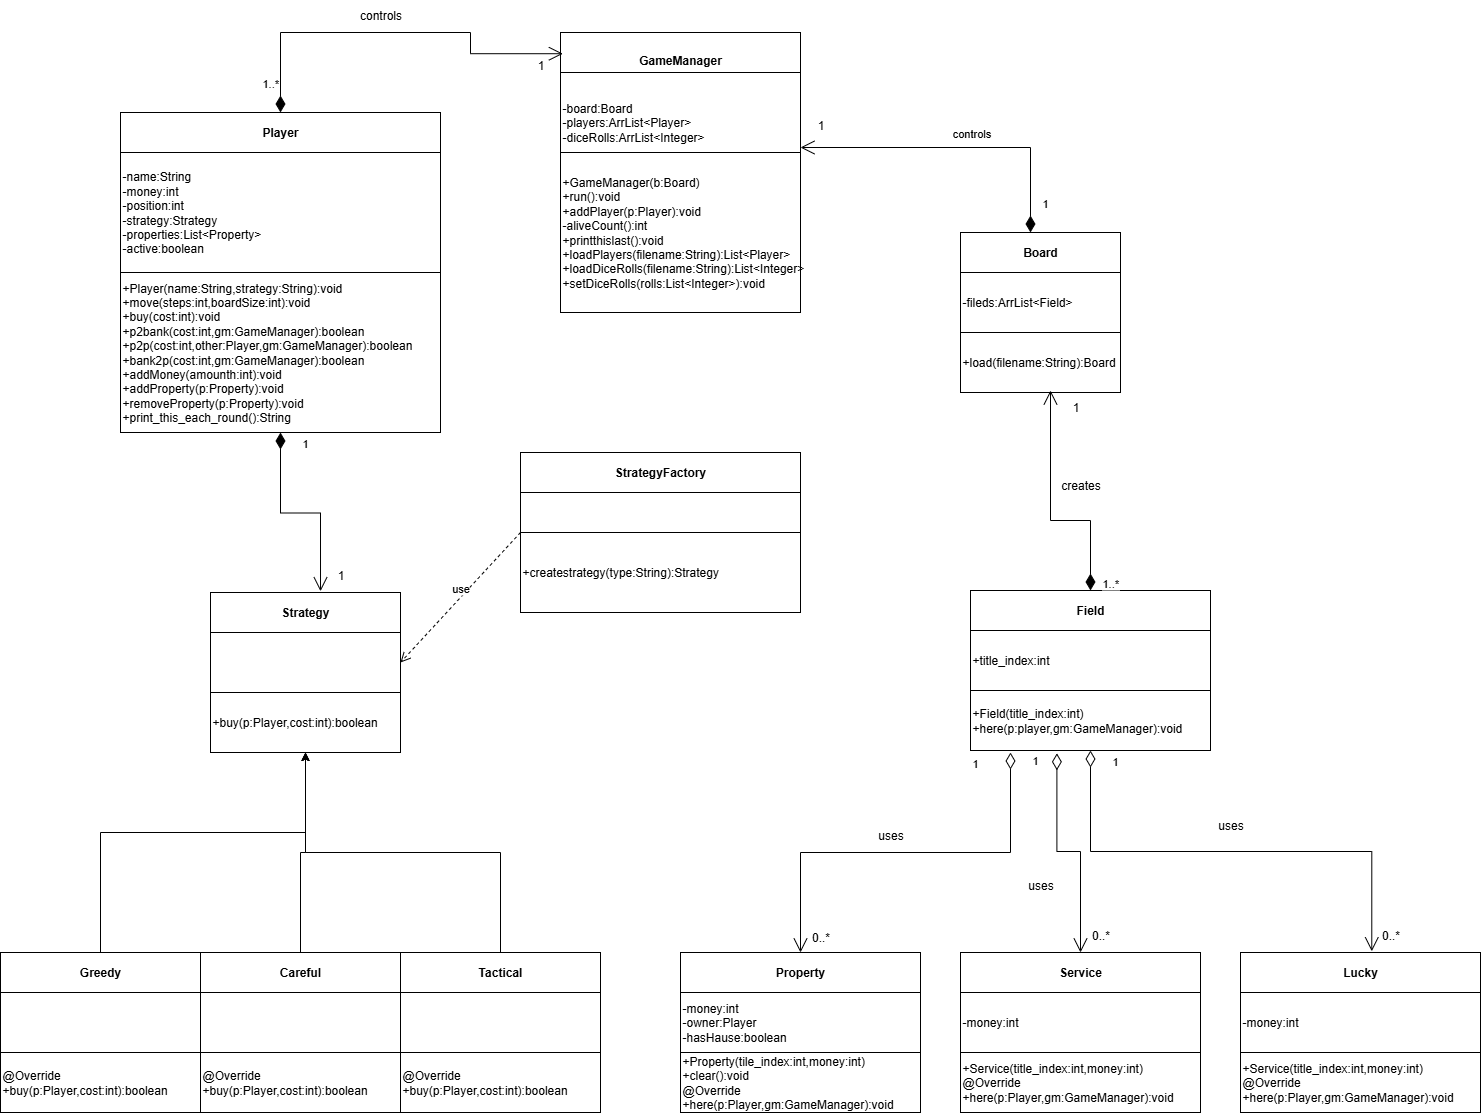

The diagram above was exported from draw.io. Its source (the exported page's mxGraphModel, read from the mxfile embedded in the PNG):
<mxGraphModel dx="2602" dy="1969" grid="1" gridSize="10" guides="1" tooltips="1" connect="1" arrows="1" fold="1" page="1" pageScale="1" pageWidth="850" pageHeight="1100" math="0" shadow="0">
  <root>
    <mxCell id="0" />
    <mxCell id="1" parent="0" />
    <mxCell id="AXxqRqGfc5If84iZbdvM-74" value="" style="group" parent="1" vertex="1" connectable="0">
      <mxGeometry x="40" y="-680" width="240" height="280" as="geometry" />
    </mxCell>
    <mxCell id="AXxqRqGfc5If84iZbdvM-70" value="&lt;b&gt;GameManager&lt;/b&gt;" style="rounded=0;whiteSpace=wrap;html=1;align=center;movable=1;resizable=1;rotatable=1;deletable=1;editable=1;locked=0;connectable=1;" parent="AXxqRqGfc5If84iZbdvM-74" vertex="1">
      <mxGeometry width="240" height="56" as="geometry" />
    </mxCell>
    <mxCell id="AXxqRqGfc5If84iZbdvM-71" value="-board:Board&lt;div&gt;-players:ArrList&amp;lt;Player&amp;gt;&lt;/div&gt;&lt;div&gt;-diceRolls:ArrList&amp;lt;Integer&amp;gt;&lt;/div&gt;" style="rounded=0;whiteSpace=wrap;html=1;align=left;movable=1;resizable=1;rotatable=1;deletable=1;editable=1;locked=0;connectable=1;" parent="AXxqRqGfc5If84iZbdvM-74" vertex="1">
      <mxGeometry y="40" width="240" height="100" as="geometry" />
    </mxCell>
    <mxCell id="AXxqRqGfc5If84iZbdvM-72" value="&lt;div&gt;+GameManager(b:Board)&lt;/div&gt;+run():void&lt;div&gt;+addPlayer(p:Player):void&lt;/div&gt;&lt;div&gt;-aliveCount():int&lt;/div&gt;&lt;div&gt;+printthislast():void&lt;/div&gt;&lt;div&gt;+loadPlayers(filename:String):List&amp;lt;Player&amp;gt;&lt;/div&gt;&lt;div&gt;+loadDiceRolls(filename:String):List&amp;lt;Integer&amp;gt;&lt;/div&gt;&lt;div&gt;+setDiceRolls(rolls:List&amp;lt;Integer&amp;gt;):void&lt;/div&gt;" style="rounded=0;whiteSpace=wrap;html=1;movable=1;resizable=1;rotatable=1;deletable=1;editable=1;locked=0;connectable=1;align=left;" parent="AXxqRqGfc5If84iZbdvM-74" vertex="1">
      <mxGeometry y="120" width="240" height="160" as="geometry" />
    </mxCell>
    <mxCell id="AXxqRqGfc5If84iZbdvM-79" value="" style="group" parent="1" vertex="1" connectable="0">
      <mxGeometry x="-280" y="-600" width="200" height="320" as="geometry" />
    </mxCell>
    <mxCell id="AXxqRqGfc5If84iZbdvM-77" value="-name:String&lt;div&gt;-money:int&lt;/div&gt;&lt;div&gt;-position:int&lt;/div&gt;&lt;div&gt;-strategy:Strategy&lt;/div&gt;&lt;div&gt;-properties:List&amp;lt;Property&amp;gt;&lt;/div&gt;&lt;div&gt;-active:boolean&lt;/div&gt;" style="rounded=0;whiteSpace=wrap;html=1;align=left;" parent="AXxqRqGfc5If84iZbdvM-79" vertex="1">
      <mxGeometry x="-120" y="40" width="320" height="120" as="geometry" />
    </mxCell>
    <mxCell id="AXxqRqGfc5If84iZbdvM-78" value="+Player(name:String,strategy:String):void&lt;div&gt;+move(steps:int,boardSize:int):void&lt;/div&gt;&lt;div&gt;+buy(cost:int):void&lt;/div&gt;&lt;div&gt;+p2bank(cost:int,gm:GameManager):boolean&lt;/div&gt;&lt;div&gt;+p2p(cost:int,other:Player,gm:GameManager):boolean&lt;/div&gt;&lt;div&gt;+bank2p(cost:int,gm:GameManager):boolean&lt;/div&gt;&lt;div&gt;+addMoney(amounth:int):void&lt;/div&gt;&lt;div&gt;+addProperty(p:Property):void&lt;/div&gt;&lt;div&gt;+removeProperty(p:Property):void&lt;/div&gt;&lt;div&gt;+print_this_each_round():String&lt;/div&gt;" style="rounded=0;whiteSpace=wrap;html=1;align=left;" parent="AXxqRqGfc5If84iZbdvM-79" vertex="1">
      <mxGeometry x="-120" y="160" width="320" height="160" as="geometry" />
    </mxCell>
    <mxCell id="AXxqRqGfc5If84iZbdvM-85" value="" style="group" parent="1" vertex="1" connectable="0">
      <mxGeometry x="440" y="-480" width="160" height="160" as="geometry" />
    </mxCell>
    <mxCell id="AXxqRqGfc5If84iZbdvM-82" value="&lt;b&gt;Board&lt;/b&gt;" style="rounded=0;whiteSpace=wrap;html=1;" parent="AXxqRqGfc5If84iZbdvM-85" vertex="1">
      <mxGeometry width="160" height="40" as="geometry" />
    </mxCell>
    <mxCell id="AXxqRqGfc5If84iZbdvM-83" value="-fileds:ArrList&amp;lt;Field&amp;gt;" style="rounded=0;whiteSpace=wrap;html=1;align=left;" parent="AXxqRqGfc5If84iZbdvM-85" vertex="1">
      <mxGeometry y="40" width="160" height="60" as="geometry" />
    </mxCell>
    <mxCell id="AXxqRqGfc5If84iZbdvM-84" value="+load(filename:String):Board" style="rounded=0;whiteSpace=wrap;html=1;align=left;" parent="AXxqRqGfc5If84iZbdvM-85" vertex="1">
      <mxGeometry y="100" width="160" height="60" as="geometry" />
    </mxCell>
    <mxCell id="G2zoC8ED8rHrDgK5T_wt-19" value="1" style="endArrow=open;html=1;endSize=12;startArrow=diamondThin;startSize=14;startFill=1;edgeStyle=orthogonalEdgeStyle;align=left;verticalAlign=bottom;rounded=0;entryX=1;entryY=0.75;entryDx=0;entryDy=0;" edge="1" parent="AXxqRqGfc5If84iZbdvM-85" target="AXxqRqGfc5If84iZbdvM-71">
      <mxGeometry x="-0.873" y="-10" relative="1" as="geometry">
        <mxPoint x="70" as="sourcePoint" />
        <mxPoint x="230" as="targetPoint" />
        <Array as="points">
          <mxPoint x="70" y="-85" />
        </Array>
        <mxPoint as="offset" />
      </mxGeometry>
    </mxCell>
    <mxCell id="AXxqRqGfc5If84iZbdvM-90" value="" style="group" parent="1" vertex="1" connectable="0">
      <mxGeometry y="-260" width="280" height="160" as="geometry" />
    </mxCell>
    <mxCell id="AXxqRqGfc5If84iZbdvM-87" value="&lt;span style=&quot;font-weight: 700;&quot;&gt;StrategyFactory&lt;/span&gt;" style="rounded=0;whiteSpace=wrap;html=1;" parent="AXxqRqGfc5If84iZbdvM-90" vertex="1">
      <mxGeometry width="280" height="40" as="geometry" />
    </mxCell>
    <mxCell id="AXxqRqGfc5If84iZbdvM-88" value="" style="rounded=0;whiteSpace=wrap;html=1;" parent="AXxqRqGfc5If84iZbdvM-90" vertex="1">
      <mxGeometry y="40" width="280" height="40" as="geometry" />
    </mxCell>
    <mxCell id="AXxqRqGfc5If84iZbdvM-89" value="&lt;span style=&quot;&quot;&gt;+createstrategy(type:String):Strategy&lt;/span&gt;" style="rounded=0;whiteSpace=wrap;html=1;align=left;" parent="AXxqRqGfc5If84iZbdvM-90" vertex="1">
      <mxGeometry y="80" width="280" height="80" as="geometry" />
    </mxCell>
    <mxCell id="AXxqRqGfc5If84iZbdvM-96" value="" style="group" parent="1" vertex="1" connectable="0">
      <mxGeometry x="-280" y="-120" width="160" height="160" as="geometry" />
    </mxCell>
    <mxCell id="AXxqRqGfc5If84iZbdvM-92" value="&lt;div&gt;&lt;b&gt;Strategy&lt;/b&gt;&lt;/div&gt;" style="rounded=0;whiteSpace=wrap;html=1;" parent="AXxqRqGfc5If84iZbdvM-96" vertex="1">
      <mxGeometry x="-30" width="190" height="40" as="geometry" />
    </mxCell>
    <mxCell id="AXxqRqGfc5If84iZbdvM-93" value="" style="rounded=0;whiteSpace=wrap;html=1;" parent="AXxqRqGfc5If84iZbdvM-96" vertex="1">
      <mxGeometry x="-30" y="40" width="190" height="60" as="geometry" />
    </mxCell>
    <mxCell id="AXxqRqGfc5If84iZbdvM-94" value="+buy(p:Player,cost:int):boolean" style="rounded=0;whiteSpace=wrap;html=1;align=left;" parent="AXxqRqGfc5If84iZbdvM-96" vertex="1">
      <mxGeometry x="-30" y="100" width="190" height="60" as="geometry" />
    </mxCell>
    <mxCell id="AXxqRqGfc5If84iZbdvM-99" value="" style="group" parent="1" vertex="1" connectable="0">
      <mxGeometry x="-80" y="240" width="160" height="160" as="geometry" />
    </mxCell>
    <mxCell id="AXxqRqGfc5If84iZbdvM-95" value="&lt;b&gt;Tactical&lt;/b&gt;" style="rounded=0;whiteSpace=wrap;html=1;" parent="AXxqRqGfc5If84iZbdvM-99" vertex="1">
      <mxGeometry x="-40" width="200" height="40" as="geometry" />
    </mxCell>
    <mxCell id="AXxqRqGfc5If84iZbdvM-97" value="" style="rounded=0;whiteSpace=wrap;html=1;" parent="AXxqRqGfc5If84iZbdvM-99" vertex="1">
      <mxGeometry x="-40" y="40" width="200" height="60" as="geometry" />
    </mxCell>
    <mxCell id="AXxqRqGfc5If84iZbdvM-98" value="&lt;span style=&quot;text-align: center;&quot;&gt;@Override&lt;/span&gt;&lt;div style=&quot;text-align: center;&quot;&gt;&lt;span style=&quot;text-align: left;&quot;&gt;+buy(p:Player,cost:int):boolean&lt;/span&gt;&lt;/div&gt;" style="rounded=0;whiteSpace=wrap;html=1;align=left;" parent="AXxqRqGfc5If84iZbdvM-99" vertex="1">
      <mxGeometry x="-40" y="100" width="200" height="60" as="geometry" />
    </mxCell>
    <mxCell id="AXxqRqGfc5If84iZbdvM-101" value="" style="group" parent="1" vertex="1" connectable="0">
      <mxGeometry x="450" y="-122" width="240" height="160" as="geometry" />
    </mxCell>
    <mxCell id="AXxqRqGfc5If84iZbdvM-102" value="&lt;b&gt;Field&lt;/b&gt;" style="rounded=0;whiteSpace=wrap;html=1;" parent="AXxqRqGfc5If84iZbdvM-101" vertex="1">
      <mxGeometry width="240" height="40" as="geometry" />
    </mxCell>
    <mxCell id="AXxqRqGfc5If84iZbdvM-103" value="+title_index:int" style="rounded=0;whiteSpace=wrap;html=1;align=left;" parent="AXxqRqGfc5If84iZbdvM-101" vertex="1">
      <mxGeometry y="40" width="240" height="60" as="geometry" />
    </mxCell>
    <mxCell id="AXxqRqGfc5If84iZbdvM-104" value="+Field(title_index:int)&lt;div&gt;+here(p:player,gm:GameManager):void&lt;/div&gt;" style="rounded=0;whiteSpace=wrap;html=1;align=left;" parent="AXxqRqGfc5If84iZbdvM-101" vertex="1">
      <mxGeometry y="100" width="240" height="60" as="geometry" />
    </mxCell>
    <mxCell id="G2zoC8ED8rHrDgK5T_wt-21" value="1..*" style="endArrow=open;html=1;endSize=12;startArrow=diamondThin;startSize=14;startFill=1;edgeStyle=orthogonalEdgeStyle;align=left;verticalAlign=bottom;rounded=0;" edge="1" parent="AXxqRqGfc5If84iZbdvM-101">
      <mxGeometry x="-1" y="-10" relative="1" as="geometry">
        <mxPoint x="120" as="sourcePoint" />
        <mxPoint x="80" y="-200" as="targetPoint" />
        <Array as="points">
          <mxPoint x="120" y="-70" />
          <mxPoint x="80" y="-70" />
        </Array>
        <mxPoint y="2" as="offset" />
      </mxGeometry>
    </mxCell>
    <mxCell id="G2zoC8ED8rHrDgK5T_wt-23" value="controls" style="edgeLabel;html=1;align=center;verticalAlign=middle;resizable=0;points=[];" vertex="1" connectable="0" parent="G2zoC8ED8rHrDgK5T_wt-21">
      <mxGeometry x="0.0817" relative="1" as="geometry">
        <mxPoint x="-80" y="-368" as="offset" />
      </mxGeometry>
    </mxCell>
    <mxCell id="AXxqRqGfc5If84iZbdvM-105" value="" style="group" parent="1" vertex="1" connectable="0">
      <mxGeometry x="720" y="240" width="240" height="160" as="geometry" />
    </mxCell>
    <mxCell id="AXxqRqGfc5If84iZbdvM-106" value="&lt;b&gt;Lucky&lt;/b&gt;" style="rounded=0;whiteSpace=wrap;html=1;" parent="AXxqRqGfc5If84iZbdvM-105" vertex="1">
      <mxGeometry width="240" height="40" as="geometry" />
    </mxCell>
    <mxCell id="AXxqRqGfc5If84iZbdvM-107" value="-money:int" style="rounded=0;whiteSpace=wrap;html=1;align=left;" parent="AXxqRqGfc5If84iZbdvM-105" vertex="1">
      <mxGeometry y="40" width="240" height="60" as="geometry" />
    </mxCell>
    <mxCell id="AXxqRqGfc5If84iZbdvM-108" value="&lt;span style=&quot;&quot;&gt;+Service(title_index:int,money:int)&lt;/span&gt;&lt;div style=&quot;&quot;&gt;@Override&lt;/div&gt;&lt;div style=&quot;&quot;&gt;+here(p:Player,gm:GameManager):void&lt;/div&gt;" style="rounded=0;whiteSpace=wrap;html=1;align=left;" parent="AXxqRqGfc5If84iZbdvM-105" vertex="1">
      <mxGeometry y="100" width="240" height="60" as="geometry" />
    </mxCell>
    <mxCell id="AXxqRqGfc5If84iZbdvM-109" value="" style="group" parent="1" vertex="1" connectable="0">
      <mxGeometry x="440" y="240" width="240" height="160" as="geometry" />
    </mxCell>
    <mxCell id="AXxqRqGfc5If84iZbdvM-110" value="&lt;b&gt;Service&lt;/b&gt;" style="rounded=0;whiteSpace=wrap;html=1;" parent="AXxqRqGfc5If84iZbdvM-109" vertex="1">
      <mxGeometry width="240" height="40" as="geometry" />
    </mxCell>
    <mxCell id="AXxqRqGfc5If84iZbdvM-111" value="-money:int" style="rounded=0;whiteSpace=wrap;html=1;align=left;" parent="AXxqRqGfc5If84iZbdvM-109" vertex="1">
      <mxGeometry y="40" width="240" height="60" as="geometry" />
    </mxCell>
    <mxCell id="AXxqRqGfc5If84iZbdvM-112" value="+Service(title_index:int,money:int)&lt;div&gt;@Override&lt;/div&gt;&lt;div&gt;+here(p:Player,gm:GameManager):void&lt;/div&gt;" style="rounded=0;whiteSpace=wrap;html=1;align=left;" parent="AXxqRqGfc5If84iZbdvM-109" vertex="1">
      <mxGeometry y="100" width="240" height="60" as="geometry" />
    </mxCell>
    <mxCell id="AXxqRqGfc5If84iZbdvM-113" value="" style="group" parent="1" vertex="1" connectable="0">
      <mxGeometry x="160" y="240" width="240" height="160" as="geometry" />
    </mxCell>
    <mxCell id="AXxqRqGfc5If84iZbdvM-114" value="&lt;b&gt;Property&lt;/b&gt;" style="rounded=0;whiteSpace=wrap;html=1;" parent="AXxqRqGfc5If84iZbdvM-113" vertex="1">
      <mxGeometry width="240" height="40" as="geometry" />
    </mxCell>
    <mxCell id="AXxqRqGfc5If84iZbdvM-115" value="-money:int&lt;div&gt;-owner:Player&lt;/div&gt;&lt;div&gt;-hasHause:boolean&lt;/div&gt;" style="rounded=0;whiteSpace=wrap;html=1;align=left;" parent="AXxqRqGfc5If84iZbdvM-113" vertex="1">
      <mxGeometry y="40" width="240" height="60" as="geometry" />
    </mxCell>
    <mxCell id="AXxqRqGfc5If84iZbdvM-116" value="&lt;div&gt;+Property(tile_index:int,money:int)&lt;/div&gt;&lt;div&gt;+clear():void&lt;/div&gt;@Override&lt;div&gt;+here(p:Player,gm:GameManager):void&lt;/div&gt;" style="rounded=0;whiteSpace=wrap;html=1;align=left;" parent="AXxqRqGfc5If84iZbdvM-113" vertex="1">
      <mxGeometry y="100" width="240" height="60" as="geometry" />
    </mxCell>
    <mxCell id="AXxqRqGfc5If84iZbdvM-117" value="" style="group" parent="1" vertex="1" connectable="0">
      <mxGeometry x="-280" y="240" width="160" height="160" as="geometry" />
    </mxCell>
    <mxCell id="AXxqRqGfc5If84iZbdvM-118" value="&lt;b&gt;Careful&lt;/b&gt;" style="rounded=0;whiteSpace=wrap;html=1;" parent="AXxqRqGfc5If84iZbdvM-117" vertex="1">
      <mxGeometry x="-40" width="200" height="40" as="geometry" />
    </mxCell>
    <mxCell id="AXxqRqGfc5If84iZbdvM-119" value="" style="rounded=0;whiteSpace=wrap;html=1;" parent="AXxqRqGfc5If84iZbdvM-117" vertex="1">
      <mxGeometry x="-40" y="40" width="200" height="60" as="geometry" />
    </mxCell>
    <mxCell id="AXxqRqGfc5If84iZbdvM-120" value="&lt;span style=&quot;text-align: center;&quot;&gt;@Override&lt;/span&gt;&lt;div style=&quot;text-align: center;&quot;&gt;&lt;span style=&quot;text-align: left;&quot;&gt;+buy(p:Player,cost:int):boolean&lt;/span&gt;&lt;/div&gt;" style="rounded=0;whiteSpace=wrap;html=1;align=left;" parent="AXxqRqGfc5If84iZbdvM-117" vertex="1">
      <mxGeometry x="-40" y="100" width="200" height="60" as="geometry" />
    </mxCell>
    <mxCell id="AXxqRqGfc5If84iZbdvM-121" value="" style="group" parent="1" vertex="1" connectable="0">
      <mxGeometry x="-480" y="240" width="160" height="160" as="geometry" />
    </mxCell>
    <mxCell id="AXxqRqGfc5If84iZbdvM-122" value="&lt;b&gt;Greedy&lt;/b&gt;" style="rounded=0;whiteSpace=wrap;html=1;" parent="AXxqRqGfc5If84iZbdvM-121" vertex="1">
      <mxGeometry x="-40" width="200" height="40" as="geometry" />
    </mxCell>
    <mxCell id="AXxqRqGfc5If84iZbdvM-123" value="" style="rounded=0;whiteSpace=wrap;html=1;" parent="AXxqRqGfc5If84iZbdvM-121" vertex="1">
      <mxGeometry x="-40" y="40" width="200" height="60" as="geometry" />
    </mxCell>
    <mxCell id="AXxqRqGfc5If84iZbdvM-124" value="@Override&lt;div&gt;&lt;span style=&quot;&quot;&gt;+buy(p:Player,cost:int):boolean&lt;/span&gt;&lt;/div&gt;" style="rounded=0;whiteSpace=wrap;html=1;align=left;" parent="AXxqRqGfc5If84iZbdvM-121" vertex="1">
      <mxGeometry x="-40" y="100" width="200" height="60" as="geometry" />
    </mxCell>
    <mxCell id="AXxqRqGfc5If84iZbdvM-76" value="&lt;b&gt;Player&lt;/b&gt;" style="rounded=0;whiteSpace=wrap;html=1;" parent="1" vertex="1">
      <mxGeometry x="-400" y="-600" width="320" height="40" as="geometry" />
    </mxCell>
    <mxCell id="G2zoC8ED8rHrDgK5T_wt-4" value="1..*" style="endArrow=open;html=1;endSize=12;startArrow=diamondThin;startSize=14;startFill=1;edgeStyle=orthogonalEdgeStyle;align=left;verticalAlign=bottom;rounded=0;entryX=0.01;entryY=0.379;entryDx=0;entryDy=0;entryPerimeter=0;exitX=0.5;exitY=0;exitDx=0;exitDy=0;" edge="1" parent="1" source="AXxqRqGfc5If84iZbdvM-76" target="AXxqRqGfc5If84iZbdvM-70">
      <mxGeometry x="-0.8957" y="20" relative="1" as="geometry">
        <mxPoint x="-230" y="-660" as="sourcePoint" />
        <mxPoint x="-70" y="-660" as="targetPoint" />
        <Array as="points">
          <mxPoint x="-240" y="-680" />
          <mxPoint x="-50" y="-680" />
          <mxPoint x="-50" y="-659" />
        </Array>
        <mxPoint as="offset" />
      </mxGeometry>
    </mxCell>
    <mxCell id="G2zoC8ED8rHrDgK5T_wt-5" value="controls" style="text;html=1;align=center;verticalAlign=middle;resizable=0;points=[];autosize=1;strokeColor=none;fillColor=none;" vertex="1" parent="1">
      <mxGeometry x="-175" y="-712" width="70" height="30" as="geometry" />
    </mxCell>
    <mxCell id="G2zoC8ED8rHrDgK5T_wt-6" value="1" style="text;html=1;align=center;verticalAlign=middle;resizable=0;points=[];autosize=1;strokeColor=none;fillColor=none;" vertex="1" parent="1">
      <mxGeometry x="5" y="-662" width="30" height="30" as="geometry" />
    </mxCell>
    <mxCell id="G2zoC8ED8rHrDgK5T_wt-7" style="edgeStyle=orthogonalEdgeStyle;rounded=0;orthogonalLoop=1;jettySize=auto;html=1;entryX=0.5;entryY=1;entryDx=0;entryDy=0;" edge="1" parent="1" source="AXxqRqGfc5If84iZbdvM-122" target="AXxqRqGfc5If84iZbdvM-94">
      <mxGeometry relative="1" as="geometry">
        <mxPoint x="-420" y="80" as="targetPoint" />
        <Array as="points">
          <mxPoint x="-420" y="120" />
          <mxPoint x="-215" y="120" />
        </Array>
      </mxGeometry>
    </mxCell>
    <mxCell id="G2zoC8ED8rHrDgK5T_wt-8" style="edgeStyle=orthogonalEdgeStyle;rounded=0;orthogonalLoop=1;jettySize=auto;html=1;entryX=0.5;entryY=1;entryDx=0;entryDy=0;" edge="1" parent="1" source="AXxqRqGfc5If84iZbdvM-118" target="AXxqRqGfc5If84iZbdvM-94">
      <mxGeometry relative="1" as="geometry" />
    </mxCell>
    <mxCell id="G2zoC8ED8rHrDgK5T_wt-9" style="edgeStyle=orthogonalEdgeStyle;rounded=0;orthogonalLoop=1;jettySize=auto;html=1;entryX=0.5;entryY=1;entryDx=0;entryDy=0;" edge="1" parent="1" source="AXxqRqGfc5If84iZbdvM-95" target="AXxqRqGfc5If84iZbdvM-94">
      <mxGeometry relative="1" as="geometry" />
    </mxCell>
    <mxCell id="G2zoC8ED8rHrDgK5T_wt-10" value="1" style="endArrow=open;html=1;endSize=12;startArrow=diamondThin;startSize=14;startFill=0;edgeStyle=orthogonalEdgeStyle;align=left;verticalAlign=bottom;rounded=0;exitX=0.5;exitY=1;exitDx=0;exitDy=0;entryX=0.547;entryY=-0.03;entryDx=0;entryDy=0;entryPerimeter=0;" edge="1" parent="1" source="AXxqRqGfc5If84iZbdvM-104" target="AXxqRqGfc5If84iZbdvM-106">
      <mxGeometry x="-0.9184" y="20" relative="1" as="geometry">
        <mxPoint x="560" y="110" as="sourcePoint" />
        <mxPoint x="720" y="110" as="targetPoint" />
        <mxPoint as="offset" />
      </mxGeometry>
    </mxCell>
    <mxCell id="G2zoC8ED8rHrDgK5T_wt-11" value="1" style="endArrow=open;html=1;endSize=12;startArrow=diamondThin;startSize=14;startFill=0;edgeStyle=orthogonalEdgeStyle;align=left;verticalAlign=bottom;rounded=0;exitX=0.36;exitY=1.047;exitDx=0;exitDy=0;entryX=0.5;entryY=0;entryDx=0;entryDy=0;exitPerimeter=0;" edge="1" parent="1" source="AXxqRqGfc5If84iZbdvM-104" target="AXxqRqGfc5If84iZbdvM-110">
      <mxGeometry x="-0.8527" y="-26" relative="1" as="geometry">
        <mxPoint x="350" y="110" as="sourcePoint" />
        <mxPoint x="641" y="309" as="targetPoint" />
        <mxPoint as="offset" />
      </mxGeometry>
    </mxCell>
    <mxCell id="G2zoC8ED8rHrDgK5T_wt-12" value="1" style="endArrow=open;html=1;endSize=12;startArrow=diamondThin;startSize=14;startFill=0;edgeStyle=orthogonalEdgeStyle;align=left;verticalAlign=bottom;rounded=0;entryX=0.5;entryY=0;entryDx=0;entryDy=0;" edge="1" parent="1" target="AXxqRqGfc5If84iZbdvM-114">
      <mxGeometry x="-0.9024" y="-40" relative="1" as="geometry">
        <mxPoint x="490" y="40" as="sourcePoint" />
        <mxPoint x="305.5" y="229" as="targetPoint" />
        <Array as="points">
          <mxPoint x="490" y="140" />
          <mxPoint x="280" y="140" />
        </Array>
        <mxPoint as="offset" />
      </mxGeometry>
    </mxCell>
    <mxCell id="G2zoC8ED8rHrDgK5T_wt-13" value="0..*" style="text;html=1;align=center;verticalAlign=middle;resizable=0;points=[];autosize=1;strokeColor=none;fillColor=none;" vertex="1" parent="1">
      <mxGeometry x="280" y="210" width="40" height="30" as="geometry" />
    </mxCell>
    <mxCell id="G2zoC8ED8rHrDgK5T_wt-14" value="0..*" style="text;html=1;align=center;verticalAlign=middle;resizable=0;points=[];autosize=1;strokeColor=none;fillColor=none;" vertex="1" parent="1">
      <mxGeometry x="560" y="208" width="40" height="30" as="geometry" />
    </mxCell>
    <mxCell id="G2zoC8ED8rHrDgK5T_wt-15" value="0..*" style="text;html=1;align=center;verticalAlign=middle;resizable=0;points=[];autosize=1;strokeColor=none;fillColor=none;" vertex="1" parent="1">
      <mxGeometry x="850" y="208" width="40" height="30" as="geometry" />
    </mxCell>
    <mxCell id="G2zoC8ED8rHrDgK5T_wt-16" value="use" style="html=1;verticalAlign=bottom;endArrow=open;dashed=1;endSize=8;curved=0;rounded=0;entryX=1;entryY=0.5;entryDx=0;entryDy=0;" edge="1" parent="1" target="AXxqRqGfc5If84iZbdvM-93">
      <mxGeometry relative="1" as="geometry">
        <mxPoint y="-180" as="sourcePoint" />
        <mxPoint x="-80" y="-180" as="targetPoint" />
      </mxGeometry>
    </mxCell>
    <mxCell id="G2zoC8ED8rHrDgK5T_wt-17" value="1" style="endArrow=open;html=1;endSize=12;startArrow=diamondThin;startSize=14;startFill=1;edgeStyle=orthogonalEdgeStyle;align=left;verticalAlign=bottom;rounded=0;entryX=0.579;entryY=-0.03;entryDx=0;entryDy=0;entryPerimeter=0;" edge="1" parent="1" target="AXxqRqGfc5If84iZbdvM-92">
      <mxGeometry x="-0.7988" y="20" relative="1" as="geometry">
        <mxPoint x="-240" y="-280" as="sourcePoint" />
        <mxPoint x="-80" y="-280" as="targetPoint" />
        <mxPoint as="offset" />
      </mxGeometry>
    </mxCell>
    <mxCell id="G2zoC8ED8rHrDgK5T_wt-18" value="1" style="text;html=1;align=center;verticalAlign=middle;resizable=0;points=[];autosize=1;strokeColor=none;fillColor=none;" vertex="1" parent="1">
      <mxGeometry x="-195" y="-152" width="30" height="30" as="geometry" />
    </mxCell>
    <mxCell id="G2zoC8ED8rHrDgK5T_wt-20" value="1" style="text;html=1;align=center;verticalAlign=middle;resizable=0;points=[];autosize=1;strokeColor=none;fillColor=none;" vertex="1" parent="1">
      <mxGeometry x="285" y="-602" width="30" height="30" as="geometry" />
    </mxCell>
    <mxCell id="G2zoC8ED8rHrDgK5T_wt-24" value="1" style="text;html=1;align=center;verticalAlign=middle;resizable=0;points=[];autosize=1;strokeColor=none;fillColor=none;" vertex="1" parent="1">
      <mxGeometry x="540" y="-320" width="30" height="30" as="geometry" />
    </mxCell>
    <mxCell id="G2zoC8ED8rHrDgK5T_wt-25" value="uses" style="text;html=1;align=center;verticalAlign=middle;resizable=0;points=[];autosize=1;strokeColor=none;fillColor=none;" vertex="1" parent="1">
      <mxGeometry x="345" y="108" width="50" height="30" as="geometry" />
    </mxCell>
    <mxCell id="G2zoC8ED8rHrDgK5T_wt-26" value="uses" style="text;html=1;align=center;verticalAlign=middle;resizable=0;points=[];autosize=1;strokeColor=none;fillColor=none;" vertex="1" parent="1">
      <mxGeometry x="495" y="158" width="50" height="30" as="geometry" />
    </mxCell>
    <mxCell id="G2zoC8ED8rHrDgK5T_wt-27" value="uses" style="text;html=1;align=center;verticalAlign=middle;resizable=0;points=[];autosize=1;strokeColor=none;fillColor=none;" vertex="1" parent="1">
      <mxGeometry x="685" y="98" width="50" height="30" as="geometry" />
    </mxCell>
    <mxCell id="G2zoC8ED8rHrDgK5T_wt-28" value="creates" style="text;html=1;align=center;verticalAlign=middle;resizable=0;points=[];autosize=1;strokeColor=none;fillColor=none;" vertex="1" parent="1">
      <mxGeometry x="530" y="-242" width="60" height="30" as="geometry" />
    </mxCell>
  </root>
</mxGraphModel>